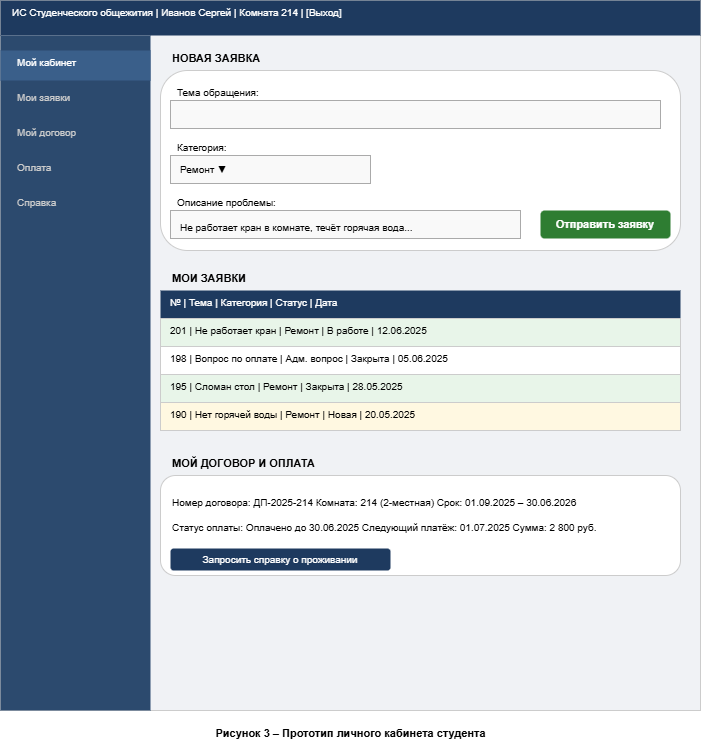

The diagram above was exported from draw.io. Its source (the exported page's mxGraphModel, read from the mxfile embedded in the PNG):
<mxGraphModel dx="1414" dy="829" grid="1" gridSize="10" guides="1" tooltips="1" connect="1" arrows="1" fold="1" page="1" pageScale="1" pageWidth="827" pageHeight="1169" math="0" shadow="0">
  <root>
    <mxCell id="0" />
    <mxCell id="1" parent="0" />
    <mxCell id="DwFnrZulinN48jIHG_q1-1" parent="1" style="text;html=1;align=center;fontStyle=1;fontSize=11;" value="Рисунок 3 – Прототип личного кабинета студента" vertex="1">
      <mxGeometry height="30" width="700" x="420" y="1050" as="geometry" />
    </mxCell>
    <mxCell id="DwFnrZulinN48jIHG_q1-2" parent="1" style="rounded=0;whiteSpace=wrap;html=1;fillColor=#f0f2f5;strokeColor=#cccccc;" value="" vertex="1">
      <mxGeometry height="710" width="700" x="420" y="330" as="geometry" />
    </mxCell>
    <mxCell id="DwFnrZulinN48jIHG_q1-3" parent="1" style="text;html=1;align=left;fontSize=10;fillColor=#1e3a5f;fontColor=#ffffff;spacingLeft=10;" value="ИС Студенческого общежития  |  Иванов Сергей  |  Комната 214  |  [Выход]" vertex="1">
      <mxGeometry height="35" width="700" x="420" y="330" as="geometry" />
    </mxCell>
    <mxCell id="DwFnrZulinN48jIHG_q1-4" parent="1" style="rounded=0;whiteSpace=wrap;html=1;fillColor=#2c4a6e;strokeColor=none;" value="" vertex="1">
      <mxGeometry height="675" width="150" x="420" y="365" as="geometry" />
    </mxCell>
    <mxCell id="DwFnrZulinN48jIHG_q1-5" parent="1" style="text;html=1;align=left;fontSize=10;fontColor=#ffffff;spacingLeft=15;fillColor=#3a5f8a;" value="Мой кабинет" vertex="1">
      <mxGeometry height="30" width="150" x="420" y="380" as="geometry" />
    </mxCell>
    <mxCell id="DwFnrZulinN48jIHG_q1-6" parent="1" style="text;html=1;align=left;fontSize=10;fontColor=#cccccc;spacingLeft=15;" value="Мои заявки" vertex="1">
      <mxGeometry height="30" width="150" x="420" y="415" as="geometry" />
    </mxCell>
    <mxCell id="DwFnrZulinN48jIHG_q1-7" parent="1" style="text;html=1;align=left;fontSize=10;fontColor=#cccccc;spacingLeft=15;" value="Мой договор" vertex="1">
      <mxGeometry height="30" width="150" x="420" y="450" as="geometry" />
    </mxCell>
    <mxCell id="DwFnrZulinN48jIHG_q1-8" parent="1" style="text;html=1;align=left;fontSize=10;fontColor=#cccccc;spacingLeft=15;" value="Оплата" vertex="1">
      <mxGeometry height="30" width="150" x="420" y="485" as="geometry" />
    </mxCell>
    <mxCell id="DwFnrZulinN48jIHG_q1-9" parent="1" style="text;html=1;align=left;fontSize=10;fontColor=#cccccc;spacingLeft=15;" value="Справка" vertex="1">
      <mxGeometry height="30" width="150" x="420" y="520" as="geometry" />
    </mxCell>
    <mxCell id="DwFnrZulinN48jIHG_q1-10" parent="1" style="text;html=1;align=left;fontSize=11;fontStyle=1;spacingLeft=5;" value="НОВАЯ ЗАЯВКА" vertex="1">
      <mxGeometry height="25" width="200" x="585" y="375" as="geometry" />
    </mxCell>
    <mxCell id="DwFnrZulinN48jIHG_q1-11" parent="1" style="rounded=1;whiteSpace=wrap;html=1;fillColor=#ffffff;strokeColor=#cccccc;" value="" vertex="1">
      <mxGeometry height="180" width="520" x="580" y="400" as="geometry" />
    </mxCell>
    <mxCell id="DwFnrZulinN48jIHG_q1-12" parent="1" style="text;html=1;align=left;fontSize=10;spacingLeft=5;" value="Тема обращения:" vertex="1">
      <mxGeometry height="20" width="130" x="590" y="410" as="geometry" />
    </mxCell>
    <mxCell id="DwFnrZulinN48jIHG_q1-13" parent="1" style="rounded=0;whiteSpace=wrap;html=1;fillColor=#f9f9f9;strokeColor=#aaaaaa;" value="" vertex="1">
      <mxGeometry height="28" width="490" x="590" y="430" as="geometry" />
    </mxCell>
    <mxCell id="DwFnrZulinN48jIHG_q1-14" parent="1" style="text;html=1;align=left;fontSize=10;spacingLeft=5;" value="Категория:" vertex="1">
      <mxGeometry height="20" width="100" x="590" y="465" as="geometry" />
    </mxCell>
    <mxCell id="DwFnrZulinN48jIHG_q1-15" parent="1" style="rounded=0;whiteSpace=wrap;html=1;fillColor=#f9f9f9;strokeColor=#aaaaaa;align=left;spacingLeft=8;fontSize=10;" value="Ремонт ▼" vertex="1">
      <mxGeometry height="28" width="200" x="590" y="485" as="geometry" />
    </mxCell>
    <mxCell id="DwFnrZulinN48jIHG_q1-16" parent="1" style="text;html=1;align=left;fontSize=10;spacingLeft=5;" value="Описание проблемы:" vertex="1">
      <mxGeometry height="20" width="150" x="590" y="520" as="geometry" />
    </mxCell>
    <mxCell id="DwFnrZulinN48jIHG_q1-17" parent="1" style="rounded=0;whiteSpace=wrap;html=1;fillColor=#f9f9f9;strokeColor=#aaaaaa;align=left;spacingLeft=8;spacingTop=5;fontSize=10;verticalAlign=top;" value="Не работает кран в комнате, течёт горячая вода..." vertex="1">
      <mxGeometry height="28" width="350" x="590" y="540" as="geometry" />
    </mxCell>
    <mxCell id="DwFnrZulinN48jIHG_q1-18" parent="1" style="rounded=1;whiteSpace=wrap;html=1;fillColor=#2e7d32;fontColor=#ffffff;strokeColor=none;fontSize=11;fontStyle=1;" value="Отправить заявку" vertex="1">
      <mxGeometry height="28" width="130" x="960" y="540" as="geometry" />
    </mxCell>
    <mxCell id="DwFnrZulinN48jIHG_q1-19" parent="1" style="text;html=1;align=left;fontSize=11;fontStyle=1;spacingLeft=5;" value="МОИ ЗАЯВКИ" vertex="1">
      <mxGeometry height="25" width="200" x="585" y="595" as="geometry" />
    </mxCell>
    <mxCell id="DwFnrZulinN48jIHG_q1-20" parent="1" style="text;html=1;align=left;fontSize=10;fillColor=#1e3a5f;fontColor=#ffffff;spacingLeft=8;" value="№ | Тема | Категория | Статус | Дата" vertex="1">
      <mxGeometry height="28" width="520" x="580" y="620" as="geometry" />
    </mxCell>
    <mxCell id="DwFnrZulinN48jIHG_q1-21" parent="1" style="text;html=1;align=left;fontSize=10;fillColor=#e8f5e9;strokeColor=#cccccc;spacingLeft=8;" value="201 | Не работает кран | Ремонт | В работе | 12.06.2025" vertex="1">
      <mxGeometry height="28" width="520" x="580" y="648" as="geometry" />
    </mxCell>
    <mxCell id="DwFnrZulinN48jIHG_q1-22" parent="1" style="text;html=1;align=left;fontSize=10;fillColor=#ffffff;strokeColor=#cccccc;spacingLeft=8;" value="198 | Вопрос по оплате | Адм. вопрос | Закрыта | 05.06.2025" vertex="1">
      <mxGeometry height="28" width="520" x="580" y="676" as="geometry" />
    </mxCell>
    <mxCell id="DwFnrZulinN48jIHG_q1-23" parent="1" style="text;html=1;align=left;fontSize=10;fillColor=#e8f5e9;strokeColor=#cccccc;spacingLeft=8;" value="195 | Сломан стол | Ремонт | Закрыта | 28.05.2025" vertex="1">
      <mxGeometry height="28" width="520" x="580" y="704" as="geometry" />
    </mxCell>
    <mxCell id="DwFnrZulinN48jIHG_q1-24" parent="1" style="text;html=1;align=left;fontSize=10;fillColor=#fff8e1;strokeColor=#cccccc;spacingLeft=8;" value="190 | Нет горячей воды | Ремонт | Новая | 20.05.2025" vertex="1">
      <mxGeometry height="28" width="520" x="580" y="732" as="geometry" />
    </mxCell>
    <mxCell id="DwFnrZulinN48jIHG_q1-25" parent="1" style="text;html=1;align=left;fontSize=11;fontStyle=1;spacingLeft=5;" value="МОЙ ДОГОВОР И ОПЛАТА" vertex="1">
      <mxGeometry height="25" width="250" x="585" y="780" as="geometry" />
    </mxCell>
    <mxCell id="DwFnrZulinN48jIHG_q1-26" parent="1" style="rounded=1;whiteSpace=wrap;html=1;fillColor=#ffffff;strokeColor=#cccccc;" value="" vertex="1">
      <mxGeometry height="100" width="520" x="580" y="805" as="geometry" />
    </mxCell>
    <mxCell id="DwFnrZulinN48jIHG_q1-27" parent="1" style="text;html=1;align=left;fontSize=10;spacingLeft=10;spacingTop=10;" value="Номер договора: ДП-2025-214    Комната: 214 (2-местная)    Срок: 01.09.2025 – 30.06.2026" vertex="1">
      <mxGeometry height="25" width="510" x="580" y="810" as="geometry" />
    </mxCell>
    <mxCell id="DwFnrZulinN48jIHG_q1-28" parent="1" style="text;html=1;align=left;fontSize=10;spacingLeft=10;" value="Статус оплаты: Оплачено до 30.06.2025    Следующий платёж: 01.07.2025    Сумма: 2 800 руб." vertex="1">
      <mxGeometry height="25" width="510" x="580" y="845" as="geometry" />
    </mxCell>
    <mxCell id="DwFnrZulinN48jIHG_q1-29" parent="1" style="rounded=1;whiteSpace=wrap;html=1;fillColor=#1e3a5f;fontColor=#ffffff;strokeColor=none;fontSize=10;" value="Запросить справку о проживании" vertex="1">
      <mxGeometry height="22" width="220" x="590" y="878" as="geometry" />
    </mxCell>
  </root>
</mxGraphModel>